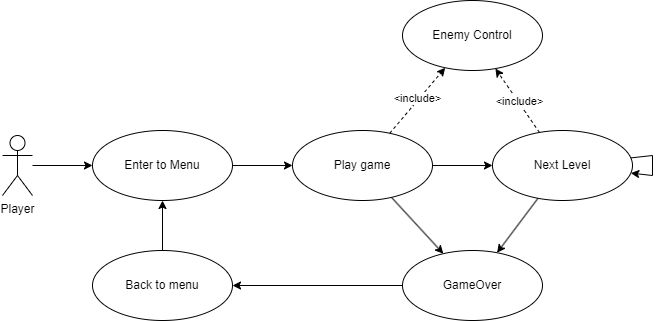

The diagram above was exported from draw.io. Its source (the exported page's mxGraphModel, read from the mxfile embedded in the PNG):
<mxGraphModel dx="1434" dy="836" grid="1" gridSize="10" guides="1" tooltips="1" connect="1" arrows="1" fold="1" page="1" pageScale="1" pageWidth="827" pageHeight="1169" math="0" shadow="0">
  <root>
    <mxCell id="0" />
    <mxCell id="1" parent="0" />
    <mxCell id="keotGqLLgqjLVYLSWXRV-9" style="edgeStyle=orthogonalEdgeStyle;rounded=0;orthogonalLoop=1;jettySize=auto;html=1;" parent="1" source="keotGqLLgqjLVYLSWXRV-1" target="keotGqLLgqjLVYLSWXRV-7" edge="1">
      <mxGeometry relative="1" as="geometry" />
    </mxCell>
    <mxCell id="keotGqLLgqjLVYLSWXRV-1" value="Player" style="shape=umlActor;verticalLabelPosition=bottom;verticalAlign=top;html=1;" parent="1" vertex="1">
      <mxGeometry x="30" y="405" width="30" height="60" as="geometry" />
    </mxCell>
    <mxCell id="keotGqLLgqjLVYLSWXRV-12" style="edgeStyle=orthogonalEdgeStyle;rounded=0;orthogonalLoop=1;jettySize=auto;html=1;" parent="1" source="keotGqLLgqjLVYLSWXRV-2" target="keotGqLLgqjLVYLSWXRV-5" edge="1">
      <mxGeometry relative="1" as="geometry" />
    </mxCell>
    <mxCell id="keotGqLLgqjLVYLSWXRV-13" style="rounded=0;orthogonalLoop=1;jettySize=auto;html=1;dashed=1;" parent="1" source="keotGqLLgqjLVYLSWXRV-2" target="keotGqLLgqjLVYLSWXRV-8" edge="1">
      <mxGeometry relative="1" as="geometry" />
    </mxCell>
    <mxCell id="jH00XZ-YceQKLXwGLSug-1" value="&amp;lt;include&amp;gt;" style="edgeLabel;html=1;align=center;verticalAlign=middle;resizable=0;points=[];" vertex="1" connectable="0" parent="keotGqLLgqjLVYLSWXRV-13">
      <mxGeometry x="0.0384" y="3" relative="1" as="geometry">
        <mxPoint y="1" as="offset" />
      </mxGeometry>
    </mxCell>
    <mxCell id="keotGqLLgqjLVYLSWXRV-17" style="edgeStyle=none;rounded=0;orthogonalLoop=1;jettySize=auto;html=1;" parent="1" source="keotGqLLgqjLVYLSWXRV-2" target="keotGqLLgqjLVYLSWXRV-3" edge="1">
      <mxGeometry relative="1" as="geometry" />
    </mxCell>
    <mxCell id="keotGqLLgqjLVYLSWXRV-2" value="Play game" style="ellipse;whiteSpace=wrap;html=1;" parent="1" vertex="1">
      <mxGeometry x="320" y="400" width="140" height="70" as="geometry" />
    </mxCell>
    <mxCell id="keotGqLLgqjLVYLSWXRV-19" style="edgeStyle=none;rounded=0;orthogonalLoop=1;jettySize=auto;html=1;" parent="1" source="keotGqLLgqjLVYLSWXRV-3" target="keotGqLLgqjLVYLSWXRV-6" edge="1">
      <mxGeometry relative="1" as="geometry" />
    </mxCell>
    <mxCell id="keotGqLLgqjLVYLSWXRV-3" value="GameOver" style="ellipse;whiteSpace=wrap;html=1;" parent="1" vertex="1">
      <mxGeometry x="430" y="520" width="140" height="70" as="geometry" />
    </mxCell>
    <mxCell id="keotGqLLgqjLVYLSWXRV-16" style="edgeStyle=none;rounded=0;orthogonalLoop=1;jettySize=auto;html=1;" parent="1" source="keotGqLLgqjLVYLSWXRV-5" target="keotGqLLgqjLVYLSWXRV-3" edge="1">
      <mxGeometry relative="1" as="geometry" />
    </mxCell>
    <mxCell id="keotGqLLgqjLVYLSWXRV-18" style="edgeStyle=none;rounded=0;orthogonalLoop=1;jettySize=auto;html=1;dashed=1;" parent="1" source="keotGqLLgqjLVYLSWXRV-5" target="keotGqLLgqjLVYLSWXRV-8" edge="1">
      <mxGeometry relative="1" as="geometry" />
    </mxCell>
    <mxCell id="jH00XZ-YceQKLXwGLSug-2" value="&amp;lt;include&amp;gt;" style="edgeLabel;html=1;align=center;verticalAlign=middle;resizable=0;points=[];" vertex="1" connectable="0" parent="keotGqLLgqjLVYLSWXRV-18">
      <mxGeometry x="-0.0514" y="-1" relative="1" as="geometry">
        <mxPoint as="offset" />
      </mxGeometry>
    </mxCell>
    <mxCell id="keotGqLLgqjLVYLSWXRV-5" value="Next Level" style="ellipse;whiteSpace=wrap;html=1;" parent="1" vertex="1">
      <mxGeometry x="520" y="400" width="140" height="70" as="geometry" />
    </mxCell>
    <mxCell id="keotGqLLgqjLVYLSWXRV-10" style="rounded=0;orthogonalLoop=1;jettySize=auto;html=1;" parent="1" source="keotGqLLgqjLVYLSWXRV-6" target="keotGqLLgqjLVYLSWXRV-7" edge="1">
      <mxGeometry relative="1" as="geometry" />
    </mxCell>
    <mxCell id="keotGqLLgqjLVYLSWXRV-6" value="Back to menu" style="ellipse;whiteSpace=wrap;html=1;" parent="1" vertex="1">
      <mxGeometry x="120" y="520" width="140" height="70" as="geometry" />
    </mxCell>
    <mxCell id="keotGqLLgqjLVYLSWXRV-11" style="edgeStyle=orthogonalEdgeStyle;rounded=0;orthogonalLoop=1;jettySize=auto;html=1;" parent="1" source="keotGqLLgqjLVYLSWXRV-7" target="keotGqLLgqjLVYLSWXRV-2" edge="1">
      <mxGeometry relative="1" as="geometry" />
    </mxCell>
    <mxCell id="keotGqLLgqjLVYLSWXRV-7" value="Enter to Menu" style="ellipse;whiteSpace=wrap;html=1;" parent="1" vertex="1">
      <mxGeometry x="120" y="400" width="140" height="70" as="geometry" />
    </mxCell>
    <mxCell id="keotGqLLgqjLVYLSWXRV-8" value="Enemy Control" style="ellipse;whiteSpace=wrap;html=1;" parent="1" vertex="1">
      <mxGeometry x="430" y="270" width="140" height="70" as="geometry" />
    </mxCell>
    <mxCell id="keotGqLLgqjLVYLSWXRV-20" style="edgeStyle=none;rounded=0;orthogonalLoop=1;jettySize=auto;html=1;" parent="1" source="keotGqLLgqjLVYLSWXRV-5" target="keotGqLLgqjLVYLSWXRV-5" edge="1">
      <mxGeometry relative="1" as="geometry" />
    </mxCell>
  </root>
</mxGraphModel>